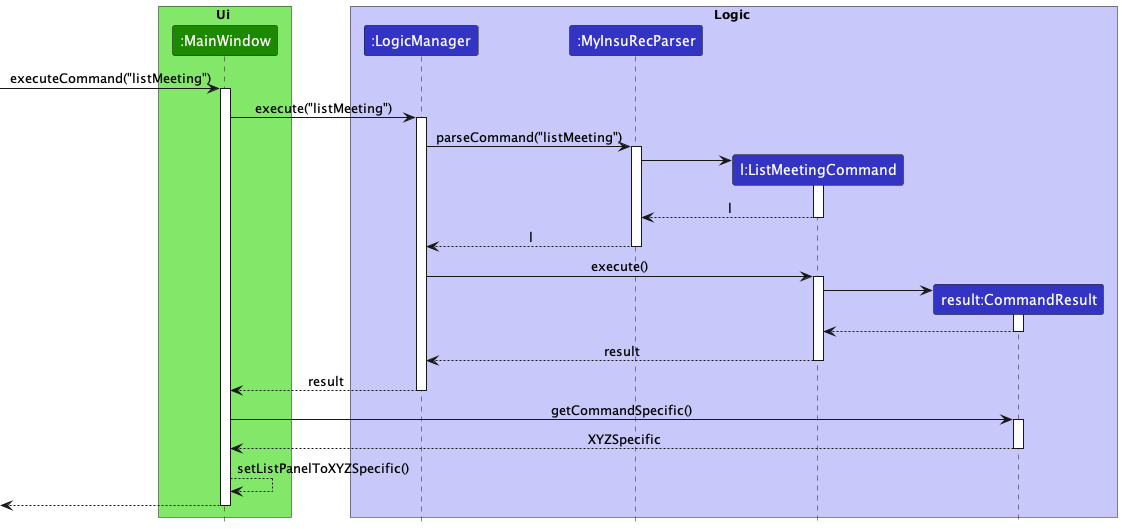

The diagram above was rendered by PlantUML. Its source (embedded in the PNG):
@startuml
!include style.puml

box Ui UI_COLOR_T1
participant ":MainWindow" as MainWindow UI_COLOR
end box

box Logic LOGIC_COLOR_T1
participant ":LogicManager" as LogicManager LOGIC_COLOR
participant ":MyInsuRecParser" as MyInsuRecParser LOGIC_COLOR
participant "l:ListMeetingCommand" as ListMeetingCommand LOGIC_COLOR
participant "result:CommandResult" as CommandResult LOGIC_COLOR
end box


[->MainWindow : executeCommand("listMeeting")
activate MainWindow

MainWindow -> LogicManager : execute("listMeeting")
activate LogicManager

LogicManager -> MyInsuRecParser : parseCommand("listMeeting")
activate MyInsuRecParser

create ListMeetingCommand
MyInsuRecParser -> ListMeetingCommand
activate ListMeetingCommand

ListMeetingCommand --> MyInsuRecParser : l
deactivate ListMeetingCommand

MyInsuRecParser --> LogicManager : l
deactivate MyInsuRecParser

LogicManager -> ListMeetingCommand : execute()
activate ListMeetingCommand

create CommandResult
ListMeetingCommand -> CommandResult
activate CommandResult

CommandResult --> ListMeetingCommand
deactivate CommandResult

ListMeetingCommand --> LogicManager : result
deactivate ListMeetingCommand

LogicManager --> MainWindow : result
deactivate LogicManager

MainWindow -> CommandResult : getCommandSpecific()
activate CommandResult

CommandResult --> MainWindow : XYZSpecific
deactivate CommandResult

MainWindow --> MainWindow : setListPanelToXYZSpecific()

[<--MainWindow
deactivate MainWindow
@enduml